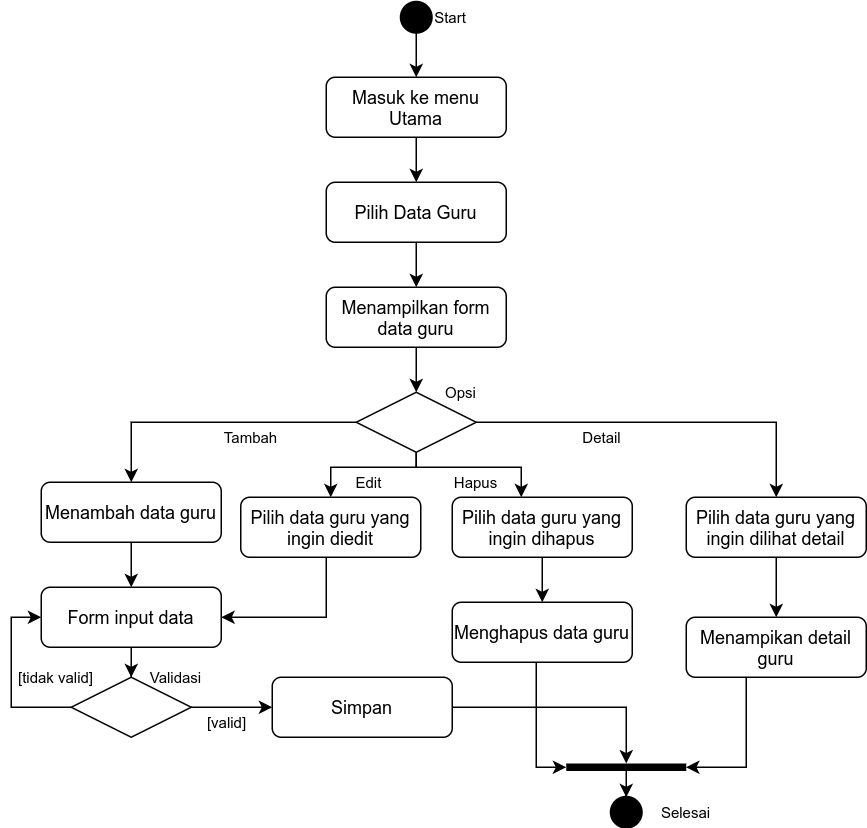

The diagram above was exported from draw.io. Its source (the exported page's mxGraphModel, read from the mxfile embedded in the PNG):
<mxGraphModel dx="1360" dy="668" grid="1" gridSize="10" guides="1" tooltips="1" connect="1" arrows="1" fold="1" page="1" pageScale="1" pageWidth="850" pageHeight="1100" math="0" shadow="0">
  <root>
    <mxCell id="0CyWRqrSG9QC4j80UnRz-0" />
    <mxCell id="0CyWRqrSG9QC4j80UnRz-1" parent="0CyWRqrSG9QC4j80UnRz-0" />
    <mxCell id="pwymSEPRrq9iUrhSKy_f-0" style="edgeStyle=orthogonalEdgeStyle;rounded=0;orthogonalLoop=1;jettySize=auto;html=1;fontSize=8;" edge="1" parent="0CyWRqrSG9QC4j80UnRz-1" source="pwymSEPRrq9iUrhSKy_f-1" target="pwymSEPRrq9iUrhSKy_f-6">
      <mxGeometry relative="1" as="geometry" />
    </mxCell>
    <mxCell id="pwymSEPRrq9iUrhSKy_f-1" value="Masuk ke menu Utama" style="rounded=1;whiteSpace=wrap;html=1;fontSize=12;glass=0;strokeWidth=1;shadow=0;" vertex="1" parent="0CyWRqrSG9QC4j80UnRz-1">
      <mxGeometry x="330" y="80" width="120" height="40" as="geometry" />
    </mxCell>
    <mxCell id="pwymSEPRrq9iUrhSKy_f-2" style="edgeStyle=orthogonalEdgeStyle;rounded=0;orthogonalLoop=1;jettySize=auto;html=1;fontSize=8;" edge="1" parent="0CyWRqrSG9QC4j80UnRz-1" source="pwymSEPRrq9iUrhSKy_f-3" target="pwymSEPRrq9iUrhSKy_f-1">
      <mxGeometry relative="1" as="geometry" />
    </mxCell>
    <mxCell id="pwymSEPRrq9iUrhSKy_f-3" value="" style="strokeWidth=2;html=1;shape=mxgraph.flowchart.start_1;whiteSpace=wrap;fillColor=#000000;" vertex="1" parent="0CyWRqrSG9QC4j80UnRz-1">
      <mxGeometry x="380" y="30" width="20" height="20" as="geometry" />
    </mxCell>
    <mxCell id="pwymSEPRrq9iUrhSKy_f-4" value="Start" style="text;html=1;strokeColor=none;fillColor=none;align=center;verticalAlign=middle;whiteSpace=wrap;rounded=0;fontSize=10;" vertex="1" parent="0CyWRqrSG9QC4j80UnRz-1">
      <mxGeometry x="393" y="30" width="40" height="20" as="geometry" />
    </mxCell>
    <mxCell id="pwymSEPRrq9iUrhSKy_f-5" style="edgeStyle=orthogonalEdgeStyle;rounded=0;orthogonalLoop=1;jettySize=auto;html=1;fontSize=8;" edge="1" parent="0CyWRqrSG9QC4j80UnRz-1" source="pwymSEPRrq9iUrhSKy_f-6" target="pwymSEPRrq9iUrhSKy_f-8">
      <mxGeometry relative="1" as="geometry" />
    </mxCell>
    <mxCell id="pwymSEPRrq9iUrhSKy_f-6" value="Pilih Data Guru" style="rounded=1;whiteSpace=wrap;html=1;fontSize=12;glass=0;strokeWidth=1;shadow=0;" vertex="1" parent="0CyWRqrSG9QC4j80UnRz-1">
      <mxGeometry x="330" y="150" width="120" height="40" as="geometry" />
    </mxCell>
    <mxCell id="pwymSEPRrq9iUrhSKy_f-7" style="edgeStyle=orthogonalEdgeStyle;rounded=0;orthogonalLoop=1;jettySize=auto;html=1;fontSize=8;" edge="1" parent="0CyWRqrSG9QC4j80UnRz-1" source="pwymSEPRrq9iUrhSKy_f-8" target="pwymSEPRrq9iUrhSKy_f-13">
      <mxGeometry relative="1" as="geometry" />
    </mxCell>
    <mxCell id="pwymSEPRrq9iUrhSKy_f-8" value="Menampilkan form data guru" style="rounded=1;whiteSpace=wrap;html=1;fontSize=12;glass=0;strokeWidth=1;shadow=0;" vertex="1" parent="0CyWRqrSG9QC4j80UnRz-1">
      <mxGeometry x="330" y="220" width="120" height="40" as="geometry" />
    </mxCell>
    <mxCell id="pwymSEPRrq9iUrhSKy_f-9" style="edgeStyle=orthogonalEdgeStyle;rounded=0;orthogonalLoop=1;jettySize=auto;html=1;fontSize=8;" edge="1" parent="0CyWRqrSG9QC4j80UnRz-1" source="pwymSEPRrq9iUrhSKy_f-13" target="pwymSEPRrq9iUrhSKy_f-15">
      <mxGeometry relative="1" as="geometry" />
    </mxCell>
    <mxCell id="pwymSEPRrq9iUrhSKy_f-10" style="edgeStyle=orthogonalEdgeStyle;rounded=0;orthogonalLoop=1;jettySize=auto;html=1;fontSize=8;" edge="1" parent="0CyWRqrSG9QC4j80UnRz-1" source="pwymSEPRrq9iUrhSKy_f-13" target="pwymSEPRrq9iUrhSKy_f-17">
      <mxGeometry relative="1" as="geometry">
        <Array as="points">
          <mxPoint x="390" y="340" />
          <mxPoint x="333" y="340" />
        </Array>
      </mxGeometry>
    </mxCell>
    <mxCell id="pwymSEPRrq9iUrhSKy_f-11" style="edgeStyle=orthogonalEdgeStyle;rounded=0;orthogonalLoop=1;jettySize=auto;html=1;fontSize=8;" edge="1" parent="0CyWRqrSG9QC4j80UnRz-1" source="pwymSEPRrq9iUrhSKy_f-13" target="pwymSEPRrq9iUrhSKy_f-19">
      <mxGeometry relative="1" as="geometry">
        <Array as="points">
          <mxPoint x="390" y="340" />
          <mxPoint x="460" y="340" />
        </Array>
      </mxGeometry>
    </mxCell>
    <mxCell id="pwymSEPRrq9iUrhSKy_f-12" style="edgeStyle=orthogonalEdgeStyle;rounded=0;orthogonalLoop=1;jettySize=auto;html=1;fontSize=8;" edge="1" parent="0CyWRqrSG9QC4j80UnRz-1" source="pwymSEPRrq9iUrhSKy_f-13" target="pwymSEPRrq9iUrhSKy_f-21">
      <mxGeometry relative="1" as="geometry" />
    </mxCell>
    <mxCell id="pwymSEPRrq9iUrhSKy_f-13" value="" style="rhombus;whiteSpace=wrap;html=1;fontSize=8;fillColor=#FFFFFF;" vertex="1" parent="0CyWRqrSG9QC4j80UnRz-1">
      <mxGeometry x="350" y="290" width="80" height="40" as="geometry" />
    </mxCell>
    <mxCell id="pwymSEPRrq9iUrhSKy_f-14" style="edgeStyle=orthogonalEdgeStyle;rounded=0;orthogonalLoop=1;jettySize=auto;html=1;fontSize=10;" edge="1" parent="0CyWRqrSG9QC4j80UnRz-1" source="pwymSEPRrq9iUrhSKy_f-15" target="pwymSEPRrq9iUrhSKy_f-28">
      <mxGeometry relative="1" as="geometry" />
    </mxCell>
    <mxCell id="pwymSEPRrq9iUrhSKy_f-15" value="Menambah data guru" style="rounded=1;whiteSpace=wrap;html=1;fontSize=12;glass=0;strokeWidth=1;shadow=0;" vertex="1" parent="0CyWRqrSG9QC4j80UnRz-1">
      <mxGeometry x="140" y="350" width="120" height="40" as="geometry" />
    </mxCell>
    <mxCell id="pwymSEPRrq9iUrhSKy_f-16" style="edgeStyle=orthogonalEdgeStyle;rounded=0;orthogonalLoop=1;jettySize=auto;html=1;fontSize=10;" edge="1" parent="0CyWRqrSG9QC4j80UnRz-1" source="pwymSEPRrq9iUrhSKy_f-17">
      <mxGeometry relative="1" as="geometry">
        <mxPoint x="260" y="440" as="targetPoint" />
        <Array as="points">
          <mxPoint x="330" y="440" />
          <mxPoint x="260" y="440" />
        </Array>
      </mxGeometry>
    </mxCell>
    <mxCell id="pwymSEPRrq9iUrhSKy_f-17" value="Pilih data guru yang ingin diedit" style="rounded=1;whiteSpace=wrap;html=1;fontSize=12;glass=0;strokeWidth=1;shadow=0;" vertex="1" parent="0CyWRqrSG9QC4j80UnRz-1">
      <mxGeometry x="273" y="360" width="120" height="40" as="geometry" />
    </mxCell>
    <mxCell id="pwymSEPRrq9iUrhSKy_f-18" style="edgeStyle=orthogonalEdgeStyle;rounded=0;orthogonalLoop=1;jettySize=auto;html=1;fontSize=10;" edge="1" parent="0CyWRqrSG9QC4j80UnRz-1" source="pwymSEPRrq9iUrhSKy_f-19" target="pwymSEPRrq9iUrhSKy_f-30">
      <mxGeometry relative="1" as="geometry" />
    </mxCell>
    <mxCell id="pwymSEPRrq9iUrhSKy_f-19" value="Pilih data guru yang ingin dihapus" style="rounded=1;whiteSpace=wrap;html=1;fontSize=12;glass=0;strokeWidth=1;shadow=0;" vertex="1" parent="0CyWRqrSG9QC4j80UnRz-1">
      <mxGeometry x="414" y="360" width="120" height="40" as="geometry" />
    </mxCell>
    <mxCell id="pwymSEPRrq9iUrhSKy_f-20" style="edgeStyle=orthogonalEdgeStyle;rounded=0;orthogonalLoop=1;jettySize=auto;html=1;fontSize=10;" edge="1" parent="0CyWRqrSG9QC4j80UnRz-1" source="pwymSEPRrq9iUrhSKy_f-21" target="pwymSEPRrq9iUrhSKy_f-44">
      <mxGeometry relative="1" as="geometry" />
    </mxCell>
    <mxCell id="pwymSEPRrq9iUrhSKy_f-21" value="Pilih data guru yang ingin dilihat detail" style="rounded=1;whiteSpace=wrap;html=1;fontSize=12;glass=0;strokeWidth=1;shadow=0;" vertex="1" parent="0CyWRqrSG9QC4j80UnRz-1">
      <mxGeometry x="570" y="360" width="120" height="40" as="geometry" />
    </mxCell>
    <mxCell id="pwymSEPRrq9iUrhSKy_f-22" value="Opsi" style="text;html=1;strokeColor=none;fillColor=none;align=center;verticalAlign=middle;whiteSpace=wrap;rounded=0;fontSize=10;" vertex="1" parent="0CyWRqrSG9QC4j80UnRz-1">
      <mxGeometry x="400" y="280" width="40" height="20" as="geometry" />
    </mxCell>
    <mxCell id="pwymSEPRrq9iUrhSKy_f-23" value="Tambah" style="text;html=1;strokeColor=none;fillColor=none;align=center;verticalAlign=middle;whiteSpace=wrap;rounded=0;fontSize=10;" vertex="1" parent="0CyWRqrSG9QC4j80UnRz-1">
      <mxGeometry x="260" y="310" width="40" height="20" as="geometry" />
    </mxCell>
    <mxCell id="pwymSEPRrq9iUrhSKy_f-24" value="Edit&amp;nbsp;" style="text;html=1;strokeColor=none;fillColor=none;align=center;verticalAlign=middle;whiteSpace=wrap;rounded=0;fontSize=10;" vertex="1" parent="0CyWRqrSG9QC4j80UnRz-1">
      <mxGeometry x="340" y="340" width="40" height="20" as="geometry" />
    </mxCell>
    <mxCell id="pwymSEPRrq9iUrhSKy_f-25" value="Hapus" style="text;html=1;strokeColor=none;fillColor=none;align=center;verticalAlign=middle;whiteSpace=wrap;rounded=0;fontSize=10;" vertex="1" parent="0CyWRqrSG9QC4j80UnRz-1">
      <mxGeometry x="410" y="340" width="40" height="20" as="geometry" />
    </mxCell>
    <mxCell id="pwymSEPRrq9iUrhSKy_f-26" value="Detail" style="text;html=1;strokeColor=none;fillColor=none;align=center;verticalAlign=middle;whiteSpace=wrap;rounded=0;fontSize=10;" vertex="1" parent="0CyWRqrSG9QC4j80UnRz-1">
      <mxGeometry x="494" y="310" width="40" height="20" as="geometry" />
    </mxCell>
    <mxCell id="pwymSEPRrq9iUrhSKy_f-27" style="edgeStyle=orthogonalEdgeStyle;rounded=0;orthogonalLoop=1;jettySize=auto;html=1;fontSize=10;" edge="1" parent="0CyWRqrSG9QC4j80UnRz-1" source="pwymSEPRrq9iUrhSKy_f-28" target="pwymSEPRrq9iUrhSKy_f-35">
      <mxGeometry relative="1" as="geometry" />
    </mxCell>
    <mxCell id="pwymSEPRrq9iUrhSKy_f-28" value="Form input data" style="rounded=1;whiteSpace=wrap;html=1;fontSize=12;glass=0;strokeWidth=1;shadow=0;" vertex="1" parent="0CyWRqrSG9QC4j80UnRz-1">
      <mxGeometry x="140" y="420" width="120" height="40" as="geometry" />
    </mxCell>
    <mxCell id="pwymSEPRrq9iUrhSKy_f-29" style="edgeStyle=orthogonalEdgeStyle;rounded=0;orthogonalLoop=1;jettySize=auto;html=1;fontSize=10;" edge="1" parent="0CyWRqrSG9QC4j80UnRz-1" source="pwymSEPRrq9iUrhSKy_f-30" target="pwymSEPRrq9iUrhSKy_f-42">
      <mxGeometry relative="1" as="geometry">
        <Array as="points">
          <mxPoint x="470" y="480" />
          <mxPoint x="470" y="480" />
        </Array>
      </mxGeometry>
    </mxCell>
    <mxCell id="pwymSEPRrq9iUrhSKy_f-30" value="Menghapus data guru" style="rounded=1;whiteSpace=wrap;html=1;fontSize=12;glass=0;strokeWidth=1;shadow=0;" vertex="1" parent="0CyWRqrSG9QC4j80UnRz-1">
      <mxGeometry x="414" y="430" width="120" height="40" as="geometry" />
    </mxCell>
    <mxCell id="pwymSEPRrq9iUrhSKy_f-31" style="edgeStyle=orthogonalEdgeStyle;rounded=0;orthogonalLoop=1;jettySize=auto;html=1;fontSize=10;" edge="1" parent="0CyWRqrSG9QC4j80UnRz-1" source="pwymSEPRrq9iUrhSKy_f-32" target="pwymSEPRrq9iUrhSKy_f-42">
      <mxGeometry relative="1" as="geometry" />
    </mxCell>
    <mxCell id="pwymSEPRrq9iUrhSKy_f-32" value="Simpan" style="rounded=1;whiteSpace=wrap;html=1;fontSize=12;glass=0;strokeWidth=1;shadow=0;" vertex="1" parent="0CyWRqrSG9QC4j80UnRz-1">
      <mxGeometry x="294" y="480" width="120" height="40" as="geometry" />
    </mxCell>
    <mxCell id="pwymSEPRrq9iUrhSKy_f-33" style="edgeStyle=orthogonalEdgeStyle;rounded=0;orthogonalLoop=1;jettySize=auto;html=1;entryX=0;entryY=0.5;entryDx=0;entryDy=0;fontSize=10;" edge="1" parent="0CyWRqrSG9QC4j80UnRz-1" source="pwymSEPRrq9iUrhSKy_f-35" target="pwymSEPRrq9iUrhSKy_f-28">
      <mxGeometry relative="1" as="geometry">
        <Array as="points">
          <mxPoint x="120" y="500" />
          <mxPoint x="120" y="440" />
        </Array>
      </mxGeometry>
    </mxCell>
    <mxCell id="pwymSEPRrq9iUrhSKy_f-34" style="edgeStyle=orthogonalEdgeStyle;rounded=0;orthogonalLoop=1;jettySize=auto;html=1;fontSize=10;" edge="1" parent="0CyWRqrSG9QC4j80UnRz-1" source="pwymSEPRrq9iUrhSKy_f-35" target="pwymSEPRrq9iUrhSKy_f-32">
      <mxGeometry relative="1" as="geometry" />
    </mxCell>
    <mxCell id="pwymSEPRrq9iUrhSKy_f-35" value="" style="rhombus;whiteSpace=wrap;html=1;fontSize=8;fillColor=#FFFFFF;" vertex="1" parent="0CyWRqrSG9QC4j80UnRz-1">
      <mxGeometry x="160" y="480" width="80" height="40" as="geometry" />
    </mxCell>
    <mxCell id="pwymSEPRrq9iUrhSKy_f-36" value="" style="strokeWidth=2;html=1;shape=mxgraph.flowchart.start_1;whiteSpace=wrap;fillColor=#000000;" vertex="1" parent="0CyWRqrSG9QC4j80UnRz-1">
      <mxGeometry x="520" y="560" width="20" height="20" as="geometry" />
    </mxCell>
    <mxCell id="pwymSEPRrq9iUrhSKy_f-37" value="Selesai" style="text;html=1;strokeColor=none;fillColor=none;align=center;verticalAlign=middle;whiteSpace=wrap;rounded=0;fontSize=10;" vertex="1" parent="0CyWRqrSG9QC4j80UnRz-1">
      <mxGeometry x="550" y="560" width="40" height="20" as="geometry" />
    </mxCell>
    <mxCell id="pwymSEPRrq9iUrhSKy_f-38" value="Validasi" style="text;html=1;strokeColor=none;fillColor=none;align=center;verticalAlign=middle;whiteSpace=wrap;rounded=0;fontSize=10;" vertex="1" parent="0CyWRqrSG9QC4j80UnRz-1">
      <mxGeometry x="210" y="470" width="40" height="20" as="geometry" />
    </mxCell>
    <mxCell id="pwymSEPRrq9iUrhSKy_f-39" value="[tidak valid]" style="text;html=1;strokeColor=none;fillColor=none;align=center;verticalAlign=middle;whiteSpace=wrap;rounded=0;fontSize=10;" vertex="1" parent="0CyWRqrSG9QC4j80UnRz-1">
      <mxGeometry x="120" y="470" width="60" height="20" as="geometry" />
    </mxCell>
    <mxCell id="pwymSEPRrq9iUrhSKy_f-40" value="[valid]" style="text;html=1;strokeColor=none;fillColor=none;align=center;verticalAlign=middle;whiteSpace=wrap;rounded=0;fontSize=10;" vertex="1" parent="0CyWRqrSG9QC4j80UnRz-1">
      <mxGeometry x="234" y="500" width="60" height="20" as="geometry" />
    </mxCell>
    <mxCell id="pwymSEPRrq9iUrhSKy_f-41" style="edgeStyle=orthogonalEdgeStyle;rounded=0;orthogonalLoop=1;jettySize=auto;html=1;fontSize=10;" edge="1" parent="0CyWRqrSG9QC4j80UnRz-1" source="pwymSEPRrq9iUrhSKy_f-42" target="pwymSEPRrq9iUrhSKy_f-36">
      <mxGeometry relative="1" as="geometry" />
    </mxCell>
    <mxCell id="pwymSEPRrq9iUrhSKy_f-42" value="" style="html=1;points=[];perimeter=orthogonalPerimeter;fillColor=#000000;strokeColor=none;fontSize=10;rotation=90;" vertex="1" parent="0CyWRqrSG9QC4j80UnRz-1">
      <mxGeometry x="527.5" y="500" width="5" height="80" as="geometry" />
    </mxCell>
    <mxCell id="pwymSEPRrq9iUrhSKy_f-43" style="edgeStyle=orthogonalEdgeStyle;rounded=0;orthogonalLoop=1;jettySize=auto;html=1;fontSize=10;entryX=0.524;entryY=0.001;entryDx=0;entryDy=0;entryPerimeter=0;" edge="1" parent="0CyWRqrSG9QC4j80UnRz-1" source="pwymSEPRrq9iUrhSKy_f-44" target="pwymSEPRrq9iUrhSKy_f-42">
      <mxGeometry relative="1" as="geometry">
        <mxPoint x="570" y="543" as="targetPoint" />
        <Array as="points">
          <mxPoint x="610" y="540" />
          <mxPoint x="570" y="540" />
        </Array>
      </mxGeometry>
    </mxCell>
    <mxCell id="pwymSEPRrq9iUrhSKy_f-44" value="Menampikan detail guru" style="rounded=1;whiteSpace=wrap;html=1;fontSize=12;glass=0;strokeWidth=1;shadow=0;" vertex="1" parent="0CyWRqrSG9QC4j80UnRz-1">
      <mxGeometry x="570" y="440" width="120" height="40" as="geometry" />
    </mxCell>
  </root>
</mxGraphModel>